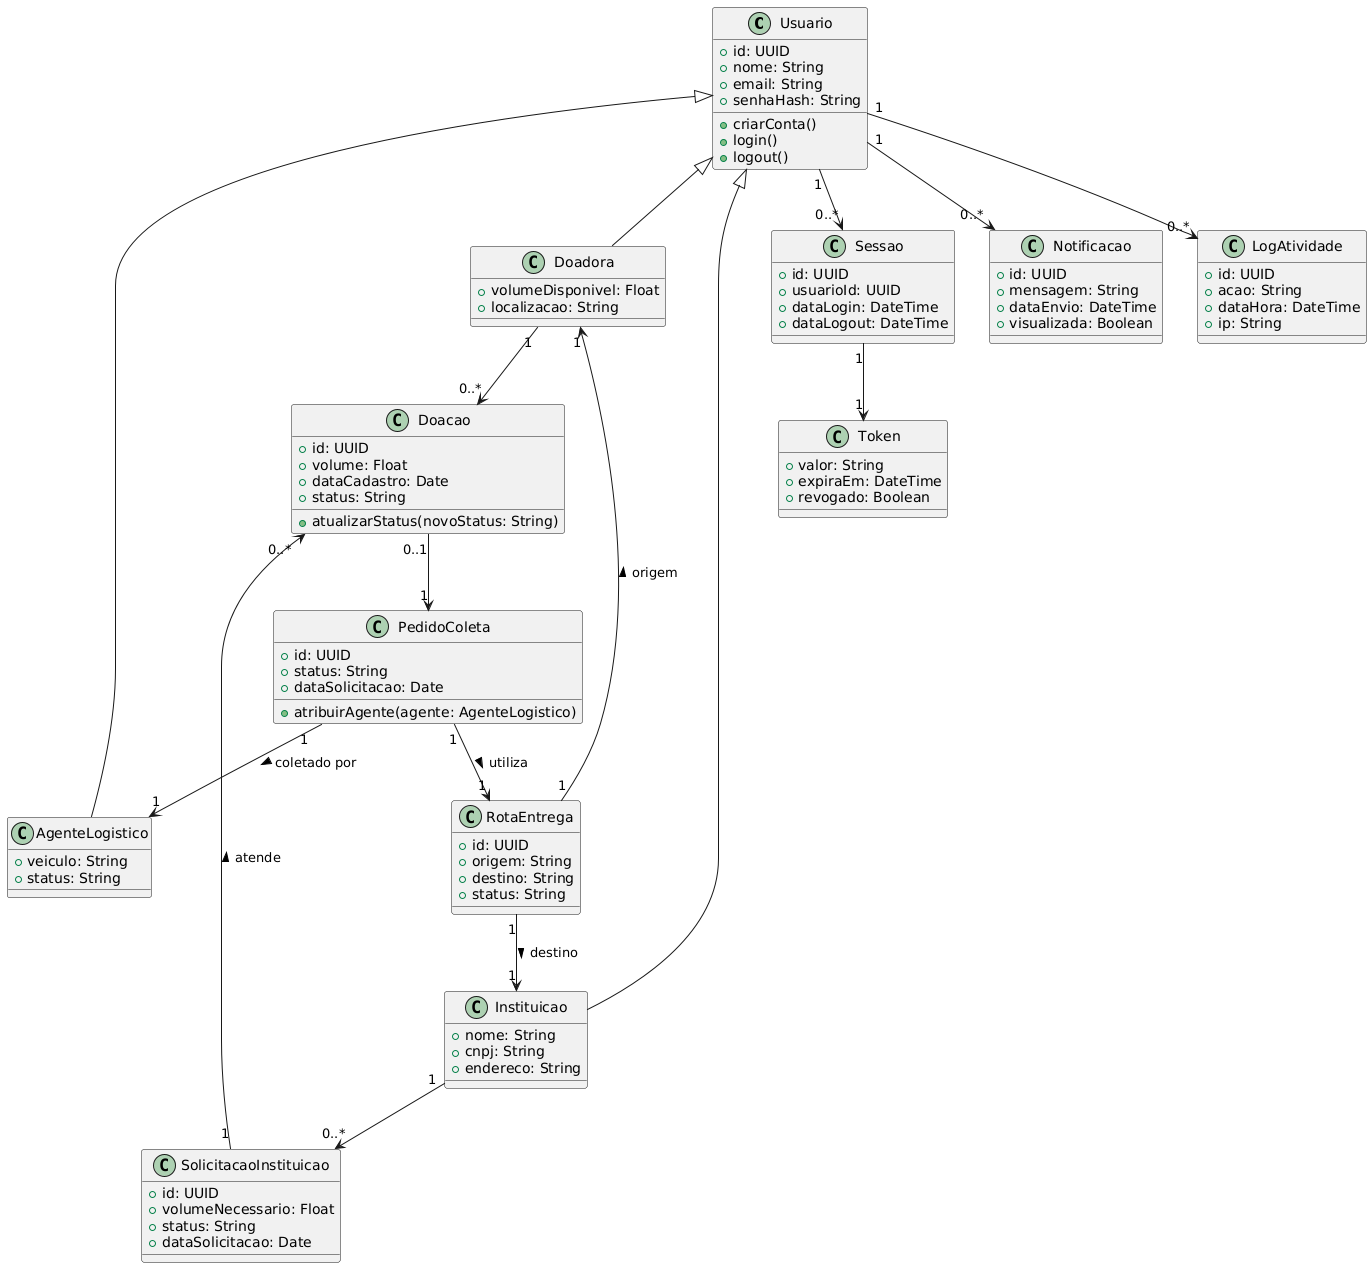

The diagram above was rendered by PlantUML. Its source (embedded in the PNG):
@startuml
' ======= Usuário e especializações =======
class Usuario {
  +id: UUID
  +nome: String
  +email: String
  +senhaHash: String
  +criarConta()
  +login()
  +logout()
}

class Doadora {
  +volumeDisponivel: Float
  +localizacao: String
}

class Instituicao {
  +nome: String
  +cnpj: String
  +endereco: String
}

class AgenteLogistico {
  +veiculo: String
  +status: String
}

Usuario <|-- Doadora
Usuario <|-- Instituicao
Usuario <|-- AgenteLogistico

' ======= Doações =======
class Doacao {
  +id: UUID
  +volume: Float
  +dataCadastro: Date
  +status: String
  +atualizarStatus(novoStatus: String)
}

' ======= Pedido de Coleta =======
class PedidoColeta {
  +id: UUID
  +status: String
  +dataSolicitacao: Date
  +atribuirAgente(agente: AgenteLogistico)
}

' ======= Solicitação da Instituição =======
class SolicitacaoInstituicao {
  +id: UUID
  +volumeNecessario: Float
  +status: String
  +dataSolicitacao: Date
}

' ======= Rota de Entrega =======
class RotaEntrega {
  +id: UUID
  +origem: String
  +destino: String
  +status: String
}

' ======= Autenticação =======
class Sessao {
  +id: UUID
  +usuarioId: UUID
  +dataLogin: DateTime
  +dataLogout: DateTime
}

class Token {
  +valor: String
  +expiraEm: DateTime
  +revogado: Boolean
}

Usuario "1" --> "0..*" Sessao
Sessao "1" --> "1" Token

' ======= Notificações =======
class Notificacao {
  +id: UUID
  +mensagem: String
  +dataEnvio: DateTime
  +visualizada: Boolean
}

Usuario "1" --> "0..*" Notificacao

' ======= Logs =======
class LogAtividade {
  +id: UUID
  +acao: String
  +dataHora: DateTime
  +ip: String
}

Usuario "1" --> "0..*" LogAtividade

' ======= Relacionamentos principais =======
Doadora "1" --> "0..*" Doacao
Instituicao "1" --> "0..*" SolicitacaoInstituicao
SolicitacaoInstituicao "1" --> "0..*" Doacao : atende >
Doacao "0..1" --> "1" PedidoColeta
PedidoColeta "1" --> "1" AgenteLogistico : coletado por >
PedidoColeta "1" --> "1" RotaEntrega : utiliza >
RotaEntrega "1" --> "1" Instituicao : destino >
RotaEntrega "1" --> "1" Doadora : origem >
@enduml